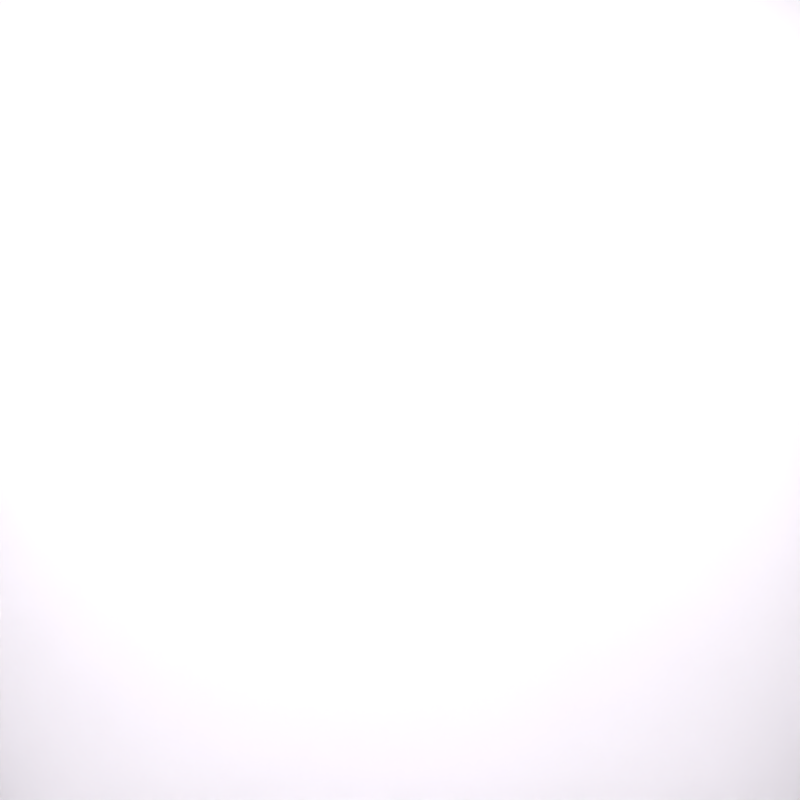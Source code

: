 # Source: floor.blend  (saved by Blender 2.79.0; exported with 4.5.12 LTS)
import bpy
from mathutils import Matrix  # noqa: F401  (used for matrix-valued properties, if any)

bpy.ops.wm.read_factory_settings(use_empty=True)
scene = bpy.context.scene
scene.name = 'Scene'

# ---- collections
col_collection_1 = bpy.data.collections.new('Collection 1'); scene.collection.children.link(col_collection_1)

# ---- materials (node trees are filled in below, after node groups)
mat_x = bpy.data.materials.new('マテリアル')
mat_x.alpha_threshold = 0.0
mat_x.use_transparent_shadow = False
mat_x.roughness = 0.5
mat_001 = bpy.data.materials.new('マテリアル.001')
mat_001.alpha_threshold = 0.0
mat_001.use_transparent_shadow = False
mat_001.diffuse_color = (0.967, 0.8795, 1.0, 1.0)
mat_001.roughness = 0.5
mat_002 = bpy.data.materials.new('マテリアル.002')
mat_002.alpha_threshold = 0.0
mat_002.use_transparent_shadow = False
mat_002.roughness = 0.5

# ---- material node trees

# ---- world
world_world = bpy.data.worlds.new('World'); scene.world = world_world
world_world.color = (0.05088, 0.05088, 0.05088)
world_world.use_sun_shadow = False
world_world.sun_shadow_jitter_overblur = 0.0
world_world.cycles.sampling_method = 'MANUAL'

# ---- cameras
cam_front = bpy.data.cameras.new('FRONT')
cam_front.clip_end = 100.0
cam_front.lens = 16.0
cam_front.sensor_width = 32.0
cam_front.sensor_height = 18.0
cam_front.ortho_scale = 7.314
cam_front.lens_unit = 'FOV'
cam_front.dof.focus_distance = 0.0
cam_front.dof.aperture_fstop = 128.0

# ---- lights
light_lamp = bpy.data.lights.new('Lamp', 'POINT')
light_lamp.transmission_factor = 0.0
light_lamp.cutoff_distance = 30.0
light_lamp.energy = 100.0
light_lamp.shadow_buffer_clip_start = 1.001
light_lamp.shadow_soft_size = 0.1
light_lamp.shadow_maximum_resolution = 0.006
light_lamp.use_absolute_resolution = True

# ---- meshes
me_x = bpy.data.meshes.new('立方体')
me_x.from_pydata([(-1.0, -1.0, -1.0), (-1.0, -1.0, 1.0), (-1.0, 1.0, -1.0), (-1.0, 1.0, 1.0), (1.0, -1.0, -1.0), (1.0, -1.0, 1.0), (1.0, 1.0, -1.0), (1.0, 1.0, 1.0)], [], [(0, 2, 3, 1), (2, 6, 7, 3), (6, 4, 5, 7), (4, 0, 1, 5), (2, 0, 4, 6), (7, 5, 1, 3)])
me_x.polygons.foreach_set('material_index', [0, 0, 0, 0, 2, 1])
_uv = me_x.uv_layers.new(name='UVマップ')
_uv.uv.foreach_set('vector', [0.0, 0.0, 1.0, 0.0, 1.0, 1.0, 0.0, 1.0, 0.0, 0.0, 1.0, 0.0, 1.0, 1.0, 0.0, 1.0, 0.0, 0.0, -1.0, 0.0, -1.0, 1.0, 0.0, 1.0, 0.0, 0.0, -1.0, 0.0, -1.0, 1.0, 0.0, 1.0, 0.0, 0.0, 0.0, -1.0, 1.0, -1.0, 1.0, 0.0, 0.0, 0.0, 0.0, -1.0, -1.0, -1.0, -1.0, 0.0])
me_x.materials.append(mat_x)
me_x.materials.append(mat_001)
me_x.materials.append(mat_002)
me_x.use_remesh_preserve_volume = False
me_x.use_remesh_preserve_attributes = False
me_x.use_mirror_vertex_groups = False
me_x.update()

# ---- objects
ob_x = bpy.data.objects.new('立方体', me_x)
ob_lamp = bpy.data.objects.new('Lamp', light_lamp)
ob_0front = bpy.data.objects.new('0FRONT', cam_front)

# ---- transforms, parenting, visibility, modifiers, constraints
ob_x.location = (0.0, 0.0, 0.0)
ob_x.scale = (1.642, 1.642, 1.642)
ob_x.lineart.crease_threshold = 0.0
ob_lamp.location = (0.1516, -0.006056, 1.351)
ob_lamp.rotation_euler = (0.6503, 0.05522, 1.866)
ob_lamp.lock_rotations_4d = False
ob_lamp.empty_display_type = 'ARROWS'
ob_lamp.color = (0.0, 0.0, 0.0, 0.0)
ob_lamp.lineart.crease_threshold = 0.0
ob_0front.location = (0.0, 0.0, 0.0)
ob_0front.rotation_euler = (1.571, 0.0, 3.142)
ob_0front.lock_rotations_4d = False
ob_0front.empty_display_type = 'ARROWS'
ob_0front.color = (0.0, 0.0, 0.0, 0.0)
ob_0front.display_type = 'WIRE'
ob_0front.lineart.crease_threshold = 0.0

# ---- collection membership
col_collection_1.objects.link(ob_x)
col_collection_1.objects.link(ob_lamp)
col_collection_1.objects.link(ob_0front)

# ---- scene / render settings (as saved in the file)
scene.camera = ob_0front
scene.frame_start = 1; scene.frame_end = 1000; scene.frame_set(0)
scene.render.engine = 'BLENDER_EEVEE_NEXT'
scene.render.resolution_x = 512
scene.render.resolution_y = 512
scene.render.resolution_percentage = 50
scene.render.dither_intensity = 0.0
scene.cycles.use_denoising = False
scene.cycles.samples = 128
scene.cycles.sampling_pattern = 'TABULATED_SOBOL'
scene.cycles.use_adaptive_sampling = False
scene.cycles.use_light_tree = False
scene.cycles.blur_glossy = 0.0
scene.cycles.sample_clamp_indirect = 0.0
scene.view_settings.view_transform = 'Standard'
bpy.context.view_layer.update()
